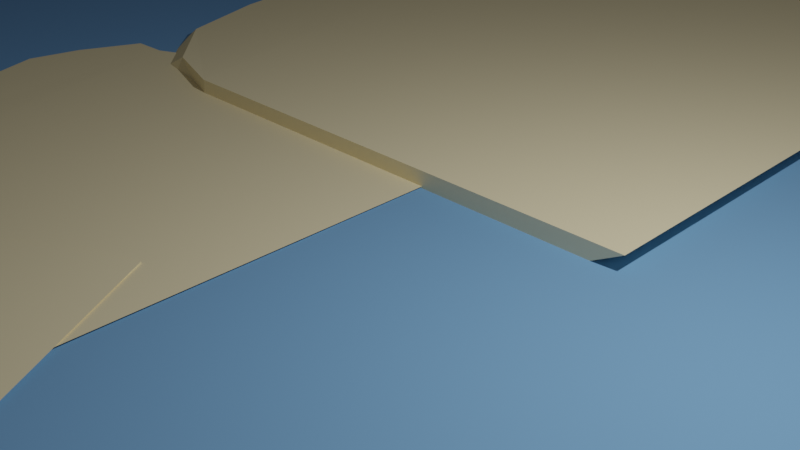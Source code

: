 # Source: sea_and_sand.blend  (saved by Blender 2.92.15; exported with 4.5.12 LTS)
import bpy
from mathutils import Matrix  # noqa: F401  (used for matrix-valued properties, if any)

bpy.ops.wm.read_factory_settings(use_empty=True)
scene = bpy.context.scene
scene.name = 'Scene'

# ---- collections
col_collection = bpy.data.collections.new('Collection'); scene.collection.children.link(col_collection)

# ---- images (referenced by path relative to the original .blend; pixels are not part of the script)
import os
ASSET_DIR = os.environ.get("B2B_ASSET_DIR", "")  # directory of the original .blend (textures are referenced by path, not embedded)
HERE = os.path.dirname(os.path.abspath(__file__))  # packed textures are extracted next to this script under _unpacked/

def load_image(name, relpath, width, height, colorspace="sRGB"):
    """Load a texture the original file referenced (path relative to the .blend, or extracted next to this script)."""
    p = next((c for c in (os.path.join(HERE, relpath), os.path.join(ASSET_DIR, relpath)) if relpath and os.path.exists(c)), "")
    if p:
        img = bpy.data.images.load(p, check_existing=True)
        img.name = name
    else:  # same state as the original file: an image datablock whose file is absent (Cycles renders it pink)
        img = bpy.data.images.new(name, width, height)
        img.source = "FILE"
        img.filepath = "//" + (relpath or name)
    img.colorspace_settings.name = colorspace
    return img
img_ground_dirt_l_bump_jpg = load_image('ground_dirt-l-bump.jpg', 'ground_dirt-l-bump.jpg', 1024, 1024, 'sRGB')

# ---- materials (node trees are filled in below, after node groups)
mat_material_003 = bpy.data.materials.new('Material.003')
mat_material_003.use_transparent_shadow = False
mat_material_003.diffuse_color = (1.0, 0.8794, 0.5705, 1.0)
mat_material_001 = bpy.data.materials.new('Material.001')
mat_material_001.use_transparent_shadow = False
mat_material_001.diffuse_color = (0.2245, 0.4609, 0.8, 1.0)

# ---- material node trees

# ---- world
world_world = bpy.data.worlds.new('World'); scene.world = world_world
world_world.use_nodes = True; world_world.node_tree.nodes.clear()
_N = world_world.node_tree.nodes; _L = world_world.node_tree.links
n0 = _N.new('ShaderNodeOutputWorld'); n0.name = 'World Output'; n0.location = (300, 300)
n1 = _N.new('ShaderNodeBackground'); n1.name = 'Background'; n1.location = (10, 300)
n1.inputs[0].default_value = (0.05088, 0.05088, 0.05088, 1.0)
_L.new(n1.outputs[0], n0.inputs[0])
n0.is_active_output = True
world_world.color = (0.05088, 0.05088, 0.05088)
world_world.use_sun_shadow = False
world_world.sun_shadow_jitter_overblur = 0.0

# ---- cameras
cam_camera = bpy.data.cameras.new('Camera')
cam_camera.clip_end = 100.0
cam_camera.ortho_scale = 7.314

# ---- lights
light_light = bpy.data.lights.new('Light', 'POINT')
light_light.transmission_factor = 0.0
light_light.energy = 1000.0
light_light.shadow_soft_size = 0.1
light_light.shadow_maximum_resolution = 0.006
light_light.use_absolute_resolution = True

# ---- meshes
me_plane_007 = bpy.data.meshes.new('Plane.007')
me_plane_007.from_pydata([(1.0, -1.0, 0.0), (1.0, 1.0, 0.0), (1.164, -1.0, -0.004065), (1.0, 1.0, -0.003821), (-0.2758, -1.0, -0.0002442), (-1.036, -0.4405, 1.863e-09), (-0.6544, -0.9574, 0.0), (-0.836, -0.8361, 9.313e-10), (-0.8426, -0.6546, 9.313e-10), (-1.552, 0.4396, 1.151e-11), (-0.4343, 0.9992, 0.0), (-1.509, 0.6537, 0.0), (-1.386, 0.7799, 0.0), (-1.203, 0.7834, 0.0), (-0.4348, 0.9992, -0.003821), (-1.552, 0.4397, -0.003798), (-1.203, 0.7835, -0.00382), (-1.387, 0.78, -0.003815), (-1.509, 0.5985, -0.003807), (-0.9216, -0.4407, -0.003763), (-0.276, -1.001, -0.004007), (-0.8428, -0.6548, -0.003756), (-0.7215, -0.8363, -0.003753), (-0.4902, -0.958, -0.004), (1.325, 1.31, 0.000423), (5.033, 1.522, 0.000423), (1.347, 1.224, -0.003643), (5.033, 1.522, -0.003398), (1.153, 1.975, 0.0001788), (2.089, 2.43, 0.000423), (1.182, 2.176, 0.000423), (1.382, 2.284, 0.000423), (1.718, 2.307, 0.000423), (3.651, 2.792, 0.000423), (4.838, 2.269, 0.000423), (4.053, 2.792, 0.000423), (4.304, 2.742, 0.000423), (4.335, 2.646, 0.000423), (4.838, 2.269, -0.003398), (3.651, 2.792, -0.003376), (4.335, 2.647, -0.003397), (4.304, 2.742, -0.003392), (3.951, 2.786, -0.003384), (2.104, 2.37, -0.00334), (1.153, 1.975, -0.003584), (1.718, 2.307, -0.003333), (1.398, 2.224, -0.00333), (1.203, 2.091, -0.003577), (-0.4094, 0.3116, 0.0), (3.104, 1.505, 0.0), (-0.2941, 0.2357, -0.004065), (3.104, 1.505, -0.003821), (-1.311, 0.8984, -0.0002442), (-0.8645, 1.582, 1.863e-09), (-1.503, 1.098, 0.0), (-1.418, 1.254, 9.313e-10), (-1.104, 1.366, 9.313e-10), (0.3172, 2.345, 1.151e-11), (2.089, 2.164, 0.0), (0.7236, 2.452, 0.0), (1.032, 2.471, 0.0), (1.168, 2.389, 0.0), (2.089, 2.164, -0.003821), (0.317, 2.345, -0.003798), (1.167, 2.389, -0.00382), (1.032, 2.472, -0.003815), (0.6263, 2.42, -0.003807), (-0.7839, 1.53, -0.003763), (-1.311, 0.8984, -0.004007), (-1.104, 1.366, -0.003756), (-1.337, 1.201, -0.003753), (-1.388, 1.022, -0.004), (0.7939, -0.2011, 0.0), (0.7939, 1.799, 0.0), (0.9583, -0.2015, -0.004065), (0.7939, 1.799, -0.003821), (-0.4818, -0.2015, -0.0002442), (-1.242, 0.3584, 1.863e-09), (-0.8604, -0.1585, 0.0), (-1.042, -0.0372, 9.313e-10), (-1.049, 0.1443, 9.313e-10), (-1.758, 1.239, 1.151e-11), (-0.6403, 1.798, 0.0), (-1.715, 1.453, 0.0), (-1.592, 1.579, 0.0), (-1.409, 1.582, 0.0), (-0.6409, 1.798, -0.003821), (-1.758, 1.239, -0.003798), (-1.409, 1.582, -0.00382), (-1.593, 1.579, -0.003815), (-1.715, 1.397, -0.003807), (-1.128, 0.3583, -0.003763), (-0.482, -0.2016, -0.004007), (-1.049, 0.1442, -0.003756), (-0.9275, -0.03733, -0.003753), (-0.6963, -0.1591, -0.004), (-21.08, 3.544, 0.005962), (-9.518, 10.47, 0.005962), (-20.69, 5.967, 0.005962), (-18.35, 8.134, 0.005962), (-14.43, 9.717, 0.005962), (11.17, 11.65, 0.005962), (25.94, 6.162, 0.005962), (16.33, 11.46, 0.005962), (20.94, 10.35, 0.005962), (24.32, 8.492, 0.005962), (25.94, 6.168, -0.003108), (11.17, 11.66, -0.003054), (24.32, 8.498, -0.003104), (20.94, 10.36, -0.003092), (16.33, 11.47, -0.003075), (-9.522, 10.48, -0.002969), (-21.08, 3.546, -0.002969), (-14.43, 9.72, -0.002953), (-18.36, 8.136, -0.002947), (-20.69, 5.969, -0.002953), (-0.02413, -11.39, 0.005962), (-19.03, -4.394, 0.005962), (-2.999, -11.43, 0.005962), (-5.946, -11.24, 0.005962), (-8.775, -10.8, 0.005962), (-11.4, -10.15, 0.005962), (-13.74, -9.284, 0.005962), (-15.73, -8.244, 0.005962), (-17.3, -7.058, 0.005962), (-18.42, -5.761, 0.005962), (27.98, -1.711, 0.005962), (13.09, -10.64, 0.005962), (28.08, -3.108, 0.005962), (27.66, -4.492, 0.005962), (26.74, -5.821, 0.005962), (25.34, -7.054, 0.005962), (23.5, -8.154, 0.005962), (21.29, -9.088, 0.005962), (18.76, -9.828, 0.005962), (16.0, -10.35, 0.005962), (-19.03, -4.394, -0.003039), (-0.02413, -11.39, -0.003108), (-18.42, -5.761, -0.003051), (-17.31, -7.058, -0.003062), (-15.73, -8.244, -0.003073), (-13.74, -9.284, -0.003083), (-11.4, -10.15, -0.003092), (-8.775, -10.8, -0.003099), (-5.946, -11.24, -0.003104), (-2.999, -11.43, -0.003107), (13.09, -10.64, -0.003108), (27.98, -1.711, -0.003108), (16.0, -10.35, -0.003108), (18.76, -9.828, -0.003108), (21.29, -9.088, -0.003108), (23.5, -8.154, -0.003108), (25.34, -7.054, -0.003108), (26.74, -5.821, -0.003108), (27.66, -4.492, -0.003108), (28.08, -3.108, -0.003108), (4.498, 1.111, 0.000423), (10.87, 1.475, 0.000423), (4.535, 0.9636, -0.006566), (10.87, 1.475, -0.006146), (4.202, 2.254, 3.121e-06), (5.811, 3.036, 0.000423), (4.252, 2.6, 0.000423), (4.596, 2.785, 0.000423), (5.173, 2.824, 0.000423), (8.496, 3.658, 0.000423), (10.54, 2.759, 0.000423), (9.188, 3.659, 0.000423), (9.619, 3.572, 0.000423), (9.672, 3.408, 0.000423), (10.54, 2.76, -0.006146), (8.496, 3.659, -0.006107), (9.672, 3.409, -0.006143), (9.619, 3.572, -0.006135), (9.012, 3.649, -0.006122), (5.837, 2.934, -0.006046), (4.202, 2.254, -0.006465), (5.173, 2.824, -0.006034), (4.622, 2.683, -0.006029), (4.288, 2.453, -0.006453), (7.881, 2.418, 0.000423), (13.41, 0.8814, 0.000423), (7.72, 2.29, -0.006566), (13.41, 0.8814, -0.006146), (9.125, 3.409, 3.121e-06), (11.41, 3.569, 0.000423), (9.613, 3.67, 0.000423), (10.13, 3.718, 0.000423), (10.63, 3.584, 0.000423), (14.35, 3.294, 0.000423), (14.81, 1.996, 0.000423), (14.9, 3.096, 0.000423), (15.13, 2.904, 0.000423), (14.96, 2.759, 0.000423), (14.81, 1.997, -0.006146), (14.35, 3.294, -0.006107), (14.96, 2.759, -0.006143), (15.13, 2.904, -0.006135), (14.75, 3.139, -0.006122), (11.3, 3.481, -0.006046), (9.125, 3.409, -0.006465), (10.63, 3.584, -0.006034), (10.01, 3.629, -0.006029), (9.451, 3.543, -0.006453), (13.31, 1.161, 0.000423), (13.6, -1.856, 0.000423), (13.0, 1.155, -0.006566), (13.6, -1.856, -0.006146), (15.76, 1.213, 3.121e-06), (17.3, 0.3989, 0.000423), (16.49, 1.163, 0.000423), (16.86, 0.9877, 0.000423), (16.89, 0.7141, 0.000423), (18.41, -0.908, 0.000423), (16.35, -1.797, 0.000423), (18.36, -1.233, 0.000423), (18.14, -1.428, 0.000423), (17.79, -1.441, 0.000423), (16.35, -1.797, -0.006146), (18.41, -0.9081, -0.006107), (17.79, -1.441, -0.006143), (18.14, -1.428, -0.006135), (18.35, -1.149, -0.006122), (17.08, 0.3945, -0.006046), (15.76, 1.213, -0.006465), (16.89, 0.7143, -0.006034), (16.64, 0.9832, -0.006029), (16.18, 1.158, -0.006453), (13.84, -0.8902, 0.000423), (14.13, -3.907, 0.000423), (13.53, -0.8962, -0.006566), (14.13, -3.907, -0.006146), (16.29, -0.8381, 3.121e-06), (17.82, -1.652, 0.000423), (17.02, -0.8878, 0.000423), (17.38, -1.063, 0.000423), (17.42, -1.337, 0.000423), (18.94, -2.959, 0.000423), (16.88, -3.848, 0.000423), (18.89, -3.284, 0.000423), (18.67, -3.479, 0.000423), (18.32, -3.492, 0.000423), (16.88, -3.848, -0.006146), (18.94, -2.959, -0.006107), (18.32, -3.492, -0.006143), (18.67, -3.479, -0.006135), (18.88, -3.2, -0.006122), (17.6, -1.657, -0.006046), (16.29, -0.8379, -0.006465), (17.42, -1.337, -0.006034), (17.16, -1.068, -0.006029), (16.7, -0.8935, -0.006453), (12.89, 2.816, 0.000423), (13.17, -0.2007, 0.000423), (12.57, 2.81, -0.006566), (13.17, -0.2007, -0.006146), (15.33, 2.868, 3.121e-06), (16.87, 2.054, 0.000423), (16.06, 2.819, 0.000423), (16.43, 2.643, 0.000423), (16.47, 2.37, 0.000423), (17.98, 0.7475, 0.000423), (15.92, -0.1416, 0.000423), (17.93, 0.4229, 0.000423), (17.71, 0.2275, 0.000423), (17.36, 0.2148, 0.000423), (15.92, -0.1417, -0.006146), (17.98, 0.7474, -0.006107), (17.36, 0.2147, -0.006143), (17.71, 0.2274, -0.006135), (17.92, 0.5061, -0.006122), (16.65, 2.05, -0.006046), (15.33, 2.869, -0.006465), (16.47, 2.37, -0.006034), (16.21, 2.639, -0.006029), (15.75, 2.813, -0.006453), (14.28, -2.579, 0.000423), (14.56, -5.596, 0.000423), (13.96, -2.585, -0.006566), (14.56, -5.596, -0.006146), (16.72, -2.527, 3.121e-06), (18.26, -3.341, 0.000423), (17.45, -2.577, 0.000423), (17.82, -2.752, 0.000423), (17.86, -3.026, 0.000423), (19.37, -4.648, 0.000423), (17.31, -5.537, 0.000423), (19.32, -4.972, 0.000423), (19.11, -5.168, 0.000423), (18.75, -5.181, 0.000423), (17.31, -5.537, -0.006146), (19.37, -4.648, -0.006107), (18.76, -5.181, -0.006143), (19.11, -5.168, -0.006135), (19.32, -4.889, -0.006122), (18.04, -3.345, -0.006046), (16.72, -2.527, -0.006465), (17.86, -3.026, -0.006034), (17.6, -2.757, -0.006029), (17.14, -2.582, -0.006453), (16.17, -5.205, 0.000423), (9.814, -4.797, 0.000423), (16.22, -5.058, -0.006566), (9.814, -4.797, -0.006146), (15.85, -6.346, 3.121e-06), (13.87, -6.911, 0.000423), (15.61, -6.676, 0.000423), (15.18, -6.813, 0.000423), (14.6, -6.782, 0.000423), (10.93, -7.193, 0.000423), (9.445, -6.08, 0.000423), (10.26, -7.111, 0.000423), (9.895, -6.975, 0.000423), (9.931, -6.811, 0.000423), (9.444, -6.08, -0.006146), (10.93, -7.193, -0.006107), (9.931, -6.811, -0.006143), (9.895, -6.976, -0.006135), (10.44, -7.122, -0.006122), (13.9, -6.809, -0.006046), (15.85, -6.346, -0.006465), (14.6, -6.782, -0.006034), (15.21, -6.711, -0.006029), (15.65, -6.529, -0.006453), (14.55, -3.632, 0.000423), (14.84, -6.649, 0.000423), (14.23, -3.638, -0.006566), (14.84, -6.649, -0.006146), (16.99, -3.58, 3.121e-06), (18.53, -4.394, 0.000423), (17.73, -3.63, 0.000423), (18.09, -3.805, 0.000423), (18.13, -4.079, 0.000423), (19.65, -5.701, 0.000423), (17.58, -6.59, 0.000423), (19.59, -6.026, 0.000423), (19.38, -6.221, 0.000423), (19.03, -6.234, 0.000423), (17.59, -6.59, -0.006146), (19.65, -5.701, -0.006107), (19.03, -6.234, -0.006143), (19.38, -6.221, -0.006135), (19.59, -5.942, -0.006122), (18.31, -4.399, -0.006046), (16.99, -3.58, -0.006465), (18.13, -4.079, -0.006034), (17.87, -3.81, -0.006029), (17.41, -3.636, -0.006453), (11.3, -5.483, 0.000423), (4.938, -5.075, 0.000423), (11.34, -5.337, -0.006566), (4.938, -5.075, -0.006146), (10.97, -6.624, 3.121e-06), (8.992, -7.19, 0.000423), (10.73, -6.954, 0.000423), (10.3, -7.091, 0.000423), (9.723, -7.06, 0.000423), (6.059, -7.471, 0.000423), (4.569, -6.358, 0.000423), (5.389, -7.389, 0.000423), (5.019, -7.254, 0.000423), (5.056, -7.089, 0.000423), (4.569, -6.358, -0.006146), (6.058, -7.471, -0.006107), (5.055, -7.089, -0.006143), (5.019, -7.254, -0.006135), (5.565, -7.401, -0.006122), (9.022, -7.087, -0.006046), (10.97, -6.624, -0.006465), (9.723, -7.061, -0.006034), (10.33, -6.989, -0.006029), (10.78, -6.807, -0.006453), (6.506, -5.757, 0.000423), (0.1452, -5.349, 0.000423), (6.55, -5.61, -0.006566), (0.1452, -5.349, -0.006146), (6.177, -6.898, 3.121e-06), (4.199, -7.463, 0.000423), (5.942, -7.227, 0.000423), (5.509, -7.365, 0.000423), (4.93, -7.334, 0.000423), (1.266, -7.745, 0.000423), (-0.2239, -6.631, 0.000423), (0.5966, -7.662, 0.000423), (0.2268, -7.527, 0.000423), (0.2631, -7.362, 0.000423), (-0.2242, -6.632, -0.006146), (1.266, -7.745, -0.006107), (0.2628, -7.363, -0.006143), (0.2264, -7.528, -0.006135), (0.7719, -7.674, -0.006122), (4.229, -7.361, -0.006046), (6.177, -6.898, -0.006465), (4.931, -7.334, -0.006034), (5.539, -7.263, -0.006029), (5.986, -7.081, -0.006453), (3.484, -3.004, -0.002921), (2.873, 0.002779, -0.002921), (3.798, -2.99, -0.00991), (2.873, 0.002779, -0.00949), (1.048, -3.114, -0.003341), (-0.5743, -2.337, -0.002921), (0.3123, -3.082, -0.002921), (-0.0715, -2.915, -0.002921), (-0.1396, -2.643, -0.002921), (-1.828, -1.059, -0.002921), (0.1347, -0.1217, -0.002921), (-1.811, -0.7333, -0.002921), (-1.616, -0.533, -0.002921), (-1.267, -0.5119, -0.002921), (0.1336, -0.1216, -0.00949), (-1.829, -1.059, -0.009451), (-1.268, -0.5119, -0.009487), (-1.617, -0.5329, -0.009479), (-1.795, -0.8163, -0.009466), (-0.3558, -2.328, -0.00939), (1.048, -3.114, -0.009809), (-0.14, -2.643, -0.009378), (0.1471, -2.905, -0.009373), (0.6258, -3.068, -0.009797), (3.788, -4.181, -0.002921), (3.177, -1.174, -0.002921), (4.102, -4.167, -0.00991), (3.177, -1.174, -0.00949), (1.352, -4.291, -0.003341), (-0.2707, -3.515, -0.002921), (0.6159, -4.259, -0.002921), (0.2321, -4.092, -0.002921), (0.1641, -3.82, -0.002921), (-1.524, -2.236, -0.002921), (0.4383, -1.299, -0.002921), (-1.508, -1.91, -0.002921), (-1.312, -1.71, -0.002921), (-0.963, -1.689, -0.002921), (0.4372, -1.299, -0.00949), (-1.525, -2.236, -0.009451), (-0.9641, -1.689, -0.009487), (-1.313, -1.71, -0.009479), (-1.492, -1.993, -0.009466), (-0.05219, -3.505, -0.00939), (1.352, -4.291, -0.009809), (0.1636, -3.82, -0.009378), (0.4507, -4.082, -0.009373), (0.9295, -4.246, -0.009797), (2.475, -5.039, -0.002921), (1.864, -2.032, -0.002921), (2.789, -5.025, -0.00991), (1.864, -2.032, -0.00949), (0.03945, -5.149, -0.003341), (-1.583, -4.372, -0.002921), (-0.6965, -5.117, -0.002921), (-1.08, -4.95, -0.002921), (-1.148, -4.678, -0.002921), (-2.837, -3.094, -0.002921), (-0.8741, -2.157, -0.002921), (-2.82, -2.768, -0.002921), (-2.625, -2.568, -0.002921), (-2.275, -2.547, -0.002921), (-0.8752, -2.157, -0.00949), (-2.838, -3.094, -0.009451), (-2.277, -2.547, -0.009487), (-2.626, -2.568, -0.009479), (-2.804, -2.851, -0.009466), (-1.365, -4.363, -0.00939), (0.0391, -5.149, -0.009809), (-1.149, -4.678, -0.009378), (-0.8617, -4.94, -0.009373), (-0.383, -5.103, -0.009797), (0.9082, -2.215, 0.0), (0.9082, -0.2155, 0.0), (1.073, -2.216, -0.004065), (0.9082, -0.2155, -0.003821), (-0.3676, -2.216, -0.0002442), (-1.128, -1.656, 1.863e-09), (-0.7462, -2.173, 0.0), (-0.9278, -2.052, 9.313e-10), (-0.9344, -1.87, 9.313e-10), (-1.644, -0.7758, 1.151e-11), (-0.5261, -0.2163, 0.0), (-1.6, -0.5618, 0.0), (-1.478, -0.4356, 0.0), (-1.295, -0.432, 0.0), (-0.5266, -0.2163, -0.003821), (-1.644, -0.7758, -0.003798), (-1.295, -0.432, -0.00382), (-1.478, -0.4355, -0.003815), (-1.601, -0.617, -0.003807), (-1.013, -1.656, -0.003763), (-0.3678, -2.216, -0.004007), (-0.9346, -1.87, -0.003756), (-0.8133, -2.052, -0.003753), (-0.582, -2.173, -0.004), (15.76, -3.587, 0.000423), (9.396, -3.179, 0.000423), (15.8, -3.44, -0.006566), (9.396, -3.179, -0.006146), (15.43, -4.727, 3.121e-06), (13.45, -5.293, 0.000423), (15.19, -5.057, 0.000423), (14.76, -5.195, 0.000423), (14.18, -5.163, 0.000423), (10.52, -5.574, 0.000423), (9.027, -4.461, 0.000423), (9.847, -5.492, 0.000423), (9.478, -5.357, 0.000423), (9.514, -5.192, 0.000423), (9.027, -4.462, -0.006146), (10.52, -5.575, -0.006107), (9.514, -5.193, -0.006143), (9.477, -5.357, -0.006135), (10.02, -5.504, -0.006122), (13.48, -5.19, -0.006046), (15.43, -4.728, -0.006465), (14.18, -5.164, -0.006034), (14.79, -5.092, -0.006029), (15.24, -4.91, -0.006453)], [], [(4, 0, 2, 20), (0, 1, 3, 2), (4, 6, 7, 8, 5, 9, 11, 12, 13, 10, 1, 0), (19, 21, 22, 23, 20, 2, 3, 14, 16, 17, 18, 15), (1, 10, 14, 3), (4, 20, 23, 6), (6, 23, 22, 7), (7, 22, 21, 8), (8, 21, 19, 5), (14, 10, 13, 16), (16, 13, 12, 17), (17, 12, 11, 18), (18, 11, 9, 15), (9, 5, 19, 15), (28, 24, 26, 44), (24, 25, 27, 26), (28, 30, 31, 32, 29, 33, 35, 36, 37, 34, 25, 24), (43, 45, 46, 47, 44, 26, 27, 38, 40, 41, 42, 39), (25, 34, 38, 27), (28, 44, 47, 30), (30, 47, 46, 31), (31, 46, 45, 32), (32, 45, 43, 29), (38, 34, 37, 40), (40, 37, 36, 41), (41, 36, 35, 42), (42, 35, 33, 39), (33, 29, 43, 39), (52, 48, 50, 68), (48, 49, 51, 50), (52, 54, 55, 56, 53, 57, 59, 60, 61, 58, 49, 48), (67, 69, 70, 71, 68, 50, 51, 62, 64, 65, 66, 63), (49, 58, 62, 51), (52, 68, 71, 54), (54, 71, 70, 55), (55, 70, 69, 56), (56, 69, 67, 53), (62, 58, 61, 64), (64, 61, 60, 65), (65, 60, 59, 66), (66, 59, 57, 63), (57, 53, 67, 63), (76, 72, 74, 92), (72, 73, 75, 74), (76, 78, 79, 80, 77, 81, 83, 84, 85, 82, 73, 72), (91, 93, 94, 95, 92, 74, 75, 86, 88, 89, 90, 87), (73, 82, 86, 75), (76, 92, 95, 78), (78, 95, 94, 79), (79, 94, 93, 80), (80, 93, 91, 77), (86, 82, 85, 88), (88, 85, 84, 89), (89, 84, 83, 90), (90, 83, 81, 87), (81, 77, 91, 87), (126, 102, 106, 147), (96, 117, 136, 112), (116, 127, 146, 137), (111, 113, 114, 115, 112, 136, 138, 139, 140, 141, 142, 143, 144, 145, 137, 146, 148, 149, 150, 151, 152, 153, 154, 155, 147, 106, 108, 109, 110, 107), (96, 112, 115, 98), (98, 115, 114, 99), (99, 114, 113, 100), (100, 113, 111, 97), (106, 102, 105, 108), (108, 105, 104, 109), (109, 104, 103, 110), (110, 103, 101, 107), (101, 97, 111, 107), (126, 147, 155, 128), (128, 155, 154, 129), (129, 154, 153, 130), (130, 153, 152, 131), (131, 152, 151, 132), (132, 151, 150, 133), (133, 150, 149, 134), (134, 149, 148, 135), (135, 148, 146, 127), (136, 117, 125, 138), (138, 125, 124, 139), (139, 124, 123, 140), (140, 123, 122, 141), (141, 122, 121, 142), (142, 121, 120, 143), (143, 120, 119, 144), (144, 119, 118, 145), (145, 118, 116, 137), (96, 98, 99, 100, 97, 101, 103, 104, 105, 102, 126, 128, 129, 130, 131, 132, 133, 134, 135, 127, 116, 118, 119, 120, 121, 122, 123, 124, 125, 117), (160, 156, 158, 176), (156, 157, 159, 158), (160, 162, 163, 164, 161, 165, 167, 168, 169, 166, 157, 156), (175, 177, 178, 179, 176, 158, 159, 170, 172, 173, 174, 171), (157, 166, 170, 159), (160, 176, 179, 162), (162, 179, 178, 163), (163, 178, 177, 164), (164, 177, 175, 161), (170, 166, 169, 172), (172, 169, 168, 173), (173, 168, 167, 174), (174, 167, 165, 171), (165, 161, 175, 171), (184, 180, 182, 200), (180, 181, 183, 182), (184, 186, 187, 188, 185, 189, 191, 192, 193, 190, 181, 180), (199, 201, 202, 203, 200, 182, 183, 194, 196, 197, 198, 195), (181, 190, 194, 183), (184, 200, 203, 186), (186, 203, 202, 187), (187, 202, 201, 188), (188, 201, 199, 185), (194, 190, 193, 196), (196, 193, 192, 197), (197, 192, 191, 198), (198, 191, 189, 195), (189, 185, 199, 195), (208, 204, 206, 224), (204, 205, 207, 206), (208, 210, 211, 212, 209, 213, 215, 216, 217, 214, 205, 204), (223, 225, 226, 227, 224, 206, 207, 218, 220, 221, 222, 219), (205, 214, 218, 207), (208, 224, 227, 210), (210, 227, 226, 211), (211, 226, 225, 212), (212, 225, 223, 209), (218, 214, 217, 220), (220, 217, 216, 221), (221, 216, 215, 222), (222, 215, 213, 219), (213, 209, 223, 219), (232, 228, 230, 248), (228, 229, 231, 230), (232, 234, 235, 236, 233, 237, 239, 240, 241, 238, 229, 228), (247, 249, 250, 251, 248, 230, 231, 242, 244, 245, 246, 243), (229, 238, 242, 231), (232, 248, 251, 234), (234, 251, 250, 235), (235, 250, 249, 236), (236, 249, 247, 233), (242, 238, 241, 244), (244, 241, 240, 245), (245, 240, 239, 246), (246, 239, 237, 243), (237, 233, 247, 243), (256, 252, 254, 272), (252, 253, 255, 254), (256, 258, 259, 260, 257, 261, 263, 264, 265, 262, 253, 252), (271, 273, 274, 275, 272, 254, 255, 266, 268, 269, 270, 267), (253, 262, 266, 255), (256, 272, 275, 258), (258, 275, 274, 259), (259, 274, 273, 260), (260, 273, 271, 257), (266, 262, 265, 268), (268, 265, 264, 269), (269, 264, 263, 270), (270, 263, 261, 267), (261, 257, 271, 267), (280, 276, 278, 296), (276, 277, 279, 278), (280, 282, 283, 284, 281, 285, 287, 288, 289, 286, 277, 276), (295, 297, 298, 299, 296, 278, 279, 290, 292, 293, 294, 291), (277, 286, 290, 279), (280, 296, 299, 282), (282, 299, 298, 283), (283, 298, 297, 284), (284, 297, 295, 281), (290, 286, 289, 292), (292, 289, 288, 293), (293, 288, 287, 294), (294, 287, 285, 291), (285, 281, 295, 291), (304, 300, 302, 320), (300, 301, 303, 302), (304, 306, 307, 308, 305, 309, 311, 312, 313, 310, 301, 300), (319, 321, 322, 323, 320, 302, 303, 314, 316, 317, 318, 315), (301, 310, 314, 303), (304, 320, 323, 306), (306, 323, 322, 307), (307, 322, 321, 308), (308, 321, 319, 305), (314, 310, 313, 316), (316, 313, 312, 317), (317, 312, 311, 318), (318, 311, 309, 315), (309, 305, 319, 315), (328, 324, 326, 344), (324, 325, 327, 326), (328, 330, 331, 332, 329, 333, 335, 336, 337, 334, 325, 324), (343, 345, 346, 347, 344, 326, 327, 338, 340, 341, 342, 339), (325, 334, 338, 327), (328, 344, 347, 330), (330, 347, 346, 331), (331, 346, 345, 332), (332, 345, 343, 329), (338, 334, 337, 340), (340, 337, 336, 341), (341, 336, 335, 342), (342, 335, 333, 339), (333, 329, 343, 339), (352, 348, 350, 368), (348, 349, 351, 350), (352, 354, 355, 356, 353, 357, 359, 360, 361, 358, 349, 348), (367, 369, 370, 371, 368, 350, 351, 362, 364, 365, 366, 363), (349, 358, 362, 351), (352, 368, 371, 354), (354, 371, 370, 355), (355, 370, 369, 356), (356, 369, 367, 353), (362, 358, 361, 364), (364, 361, 360, 365), (365, 360, 359, 366), (366, 359, 357, 363), (357, 353, 367, 363), (376, 372, 374, 392), (372, 373, 375, 374), (376, 378, 379, 380, 377, 381, 383, 384, 385, 382, 373, 372), (391, 393, 394, 395, 392, 374, 375, 386, 388, 389, 390, 387), (373, 382, 386, 375), (376, 392, 395, 378), (378, 395, 394, 379), (379, 394, 393, 380), (380, 393, 391, 377), (386, 382, 385, 388), (388, 385, 384, 389), (389, 384, 383, 390), (390, 383, 381, 387), (381, 377, 391, 387), (400, 396, 398, 416), (396, 397, 399, 398), (400, 402, 403, 404, 401, 405, 407, 408, 409, 406, 397, 396), (415, 417, 418, 419, 416, 398, 399, 410, 412, 413, 414, 411), (397, 406, 410, 399), (400, 416, 419, 402), (402, 419, 418, 403), (403, 418, 417, 404), (404, 417, 415, 401), (410, 406, 409, 412), (412, 409, 408, 413), (413, 408, 407, 414), (414, 407, 405, 411), (405, 401, 415, 411), (424, 420, 422, 440), (420, 421, 423, 422), (424, 426, 427, 428, 425, 429, 431, 432, 433, 430, 421, 420), (439, 441, 442, 443, 440, 422, 423, 434, 436, 437, 438, 435), (421, 430, 434, 423), (424, 440, 443, 426), (426, 443, 442, 427), (427, 442, 441, 428), (428, 441, 439, 425), (434, 430, 433, 436), (436, 433, 432, 437), (437, 432, 431, 438), (438, 431, 429, 435), (429, 425, 439, 435), (448, 444, 446, 464), (444, 445, 447, 446), (448, 450, 451, 452, 449, 453, 455, 456, 457, 454, 445, 444), (463, 465, 466, 467, 464, 446, 447, 458, 460, 461, 462, 459), (445, 454, 458, 447), (448, 464, 467, 450), (450, 467, 466, 451), (451, 466, 465, 452), (452, 465, 463, 449), (458, 454, 457, 460), (460, 457, 456, 461), (461, 456, 455, 462), (462, 455, 453, 459), (453, 449, 463, 459), (472, 468, 470, 488), (468, 469, 471, 470), (472, 474, 475, 476, 473, 477, 479, 480, 481, 478, 469, 468), (487, 489, 490, 491, 488, 470, 471, 482, 484, 485, 486, 483), (469, 478, 482, 471), (472, 488, 491, 474), (474, 491, 490, 475), (475, 490, 489, 476), (476, 489, 487, 473), (482, 478, 481, 484), (484, 481, 480, 485), (485, 480, 479, 486), (486, 479, 477, 483), (477, 473, 487, 483), (496, 492, 494, 512), (492, 493, 495, 494), (496, 498, 499, 500, 497, 501, 503, 504, 505, 502, 493, 492), (511, 513, 514, 515, 512, 494, 495, 506, 508, 509, 510, 507), (493, 502, 506, 495), (496, 512, 515, 498), (498, 515, 514, 499), (499, 514, 513, 500), (500, 513, 511, 497), (506, 502, 505, 508), (508, 505, 504, 509), (509, 504, 503, 510), (510, 503, 501, 507), (501, 497, 511, 507)])
me_plane_007.polygons.foreach_set('material_index', [0, 0, 0, 0, 0, 0, 0, 0, 0, 0, 0, 0, 0, 0, 0, 0, 0, 0, 0, 0, 0, 0, 0, 0, 0, 0, 0, 0, 0, 0, 0, 0, 0, 0, 0, 0, 0, 0, 0, 0, 0, 0, 0, 0, 0, 0, 0, 0, 0, 0, 0, 0, 0, 0, 0, 0, 1, 1, 1, 1, 1, 1, 1, 1, 1, 1, 1, 1, 1, 1, 1, 1, 1, 1, 1, 1, 1, 1, 1, 1, 1, 1, 1, 1, 1, 1, 1, 1, 0, 0, 0, 0, 0, 0, 0, 0, 0, 0, 0, 0, 0, 0, 0, 0, 0, 0, 0, 0, 0, 0, 0, 0, 0, 0, 0, 0, 0, 0, 0, 0, 0, 0, 0, 0, 0, 0, 0, 0, 0, 0, 0, 0, 0, 0, 0, 0, 0, 0, 0, 0, 0, 0, 0, 0, 0, 0, 0, 0, 0, 0, 0, 0, 0, 0, 0, 0, 0, 0, 0, 0, 0, 0, 0, 0, 0, 0, 0, 0, 0, 0, 0, 0, 0, 0, 0, 0, 0, 0, 0, 0, 0, 0, 0, 0, 0, 0, 0, 0, 0, 0, 0, 0, 0, 0, 0, 0, 0, 0, 0, 0, 0, 0, 0, 0, 0, 0, 0, 0, 0, 0, 0, 0, 0, 0, 0, 0, 0, 0, 0, 0, 0, 0, 0, 0, 0, 0, 0, 0, 0, 0, 0, 0, 0, 0, 0, 0, 0, 0, 0, 0, 0, 0, 0, 0, 0, 0, 0, 0, 0, 0, 0, 0, 0, 0, 0, 0, 0, 0, 0, 0, 0, 0, 0, 0, 0, 0, 0, 0, 0, 0, 0, 0, 0, 0, 0, 0, 0, 0, 0, 0, 0, 0, 0, 0, 0, 0, 0, 0, 0, 0, 0, 0, 0, 0, 0, 0, 0, 0])
_uv = me_plane_007.uv_layers.new(name='UVMap')
_uv.uv.foreach_set('vector', [0.7024, 0.9576, 0.7024, 0.9376, 0.7025, 0.935, 0.7025, 0.9576, 0.1277, 0.9734, 0.1595, 0.9734, 0.1595, 0.9734, 0.1276, 0.976, 0.1277, 0.9531, 0.1283, 0.947, 0.1303, 0.9441, 0.1332, 0.944, 0.1366, 0.941, 0.1506, 0.9328, 0.154, 0.9335, 0.156, 0.9354, 0.1561, 0.9383, 0.1595, 0.9506, 0.1595, 0.9734, 0.1277, 0.9734, 0.2482, 0.9466, 0.2448, 0.9453, 0.2419, 0.9434, 0.2399, 0.9397, 0.2393, 0.9363, 0.2392, 0.9134, 0.2711, 0.916, 0.2711, 0.9388, 0.2677, 0.951, 0.2676, 0.954, 0.2647, 0.9559, 0.2622, 0.9566, 0.4997, 0.935, 0.4995, 0.9577, 0.4994, 0.9577, 0.4996, 0.935, 0.2393, 0.9363, 0.2393, 0.9363, 0.2399, 0.9397, 0.2399, 0.9423, 0.2399, 0.9423, 0.2399, 0.9397, 0.2419, 0.9434, 0.2419, 0.9452, 0.2419, 0.9452, 0.2419, 0.9434, 0.2448, 0.9453, 0.2448, 0.9453, 0.2448, 0.9453, 0.2448, 0.9453, 0.2482, 0.9466, 0.2482, 0.9484, 0.4994, 0.9577, 0.4995, 0.9577, 0.4997, 0.9702, 0.4996, 0.9702, 0.4996, 0.9702, 0.4997, 0.9702, 0.4996, 0.9731, 0.4996, 0.9731, 0.2676, 0.954, 0.2676, 0.9539, 0.2656, 0.9559, 0.2647, 0.9559, 0.2647, 0.9559, 0.2656, 0.9559, 0.2622, 0.9566, 0.2622, 0.9566, 0.2622, 0.9566, 0.2482, 0.9484, 0.2482, 0.9466, 0.2622, 0.9566, 0.7235, 0.9892, 0.7235, 0.9784, 0.7235, 0.977, 0.7235, 0.9892, 0.3452, 0.958, 0.3466, 0.8989, 0.3466, 0.8989, 0.3466, 0.9578, 0.3345, 0.9599, 0.3313, 0.9592, 0.3298, 0.9558, 0.3299, 0.9505, 0.3284, 0.9444, 0.3247, 0.9192, 0.3252, 0.9128, 0.3263, 0.9089, 0.3279, 0.9085, 0.3345, 0.901, 0.3466, 0.8989, 0.3452, 0.958, 0.9397, 0.02611, 0.9402, 0.0199, 0.9411, 0.01471, 0.9429, 0.01146, 0.9447, 0.01051, 0.9569, 0.01263, 0.9569, 0.0715, 0.9448, 0.06938, 0.9381, 0.06188, 0.9366, 0.0615, 0.9354, 0.05596, 0.9349, 0.0512, 0.1864, 0.9895, 0.1864, 0.9776, 0.1864, 0.9776, 0.1865, 0.9895, 0.9447, 0.01052, 0.9447, 0.01051, 0.9429, 0.01146, 0.9416, 0.01123, 0.9416, 0.01123, 0.9429, 0.01146, 0.9411, 0.01471, 0.9401, 0.01455, 0.9401, 0.01455, 0.9411, 0.01471, 0.9402, 0.0199, 0.9402, 0.0199, 0.9402, 0.0199, 0.9402, 0.0199, 0.9397, 0.02611, 0.9387, 0.02595, 0.01051, 0.9786, 0.01057, 0.9786, 0.01057, 0.9861, 0.01051, 0.9861, 0.7706, 0.8138, 0.7706, 0.8138, 0.7706, 0.8153, 0.7706, 0.8153, 0.9366, 0.0615, 0.9366, 0.0615, 0.9355, 0.05759, 0.9354, 0.05596, 0.03161, 0.9803, 0.03166, 0.9786, 0.03166, 0.985, 0.0316, 0.985, 0.9349, 0.0512, 0.9387, 0.02595, 0.9397, 0.02611, 0.9349, 0.0512, 0.8267, 0.9579, 0.8267, 0.9454, 0.8268, 0.9438, 0.8268, 0.9579, 0.949, 0.8913, 0.9508, 0.8323, 0.9508, 0.8323, 0.9508, 0.89, 0.9353, 0.9015, 0.9312, 0.9033, 0.9294, 0.9011, 0.9295, 0.8958, 0.9276, 0.8911, 0.9228, 0.8692, 0.9234, 0.8625, 0.9249, 0.8578, 0.9268, 0.8562, 0.9353, 0.8438, 0.9508, 0.8323, 0.949, 0.8913, 0.3307, 0.82, 0.3314, 0.8143, 0.3325, 0.8099, 0.3349, 0.8082, 0.3372, 0.8086, 0.3527, 0.8201, 0.3527, 0.8779, 0.3372, 0.8664, 0.3288, 0.8539, 0.3268, 0.8523, 0.3253, 0.846, 0.3247, 0.841, 0.639, 0.935, 0.6387, 0.9502, 0.6386, 0.9502, 0.6389, 0.935, 0.3372, 0.8086, 0.3372, 0.8086, 0.3349, 0.8082, 0.3331, 0.8069, 0.3331, 0.8069, 0.3349, 0.8082, 0.3325, 0.8099, 0.3313, 0.809, 0.3313, 0.809, 0.3325, 0.8099, 0.3314, 0.8143, 0.3314, 0.8143, 0.3314, 0.8143, 0.3314, 0.8143, 0.3307, 0.82, 0.3295, 0.8191, 0.6386, 0.9502, 0.6387, 0.9502, 0.639, 0.9645, 0.6389, 0.9645, 0.6389, 0.9645, 0.639, 0.9645, 0.639, 0.9666, 0.6389, 0.9666, 0.3268, 0.8523, 0.3268, 0.8524, 0.3253, 0.8476, 0.3253, 0.846, 0.3253, 0.846, 0.3253, 0.8476, 0.3247, 0.841, 0.3247, 0.841, 0.3247, 0.841, 0.3295, 0.8191, 0.3307, 0.82, 0.3247, 0.841, 0.03161, 0.9576, 0.0316, 0.9376, 0.03167, 0.935, 0.03167, 0.9576, 0.06893, 0.9734, 0.1008, 0.9734, 0.1008, 0.9734, 0.06892, 0.976, 0.06893, 0.9531, 0.06962, 0.947, 0.07155, 0.9442, 0.07444, 0.9441, 0.07786, 0.941, 0.09187, 0.9328, 0.09528, 0.9335, 0.09729, 0.9354, 0.09734, 0.9383, 0.1008, 0.9506, 0.1008, 0.9734, 0.06893, 0.9734, 0.3966, 0.9492, 0.3932, 0.9479, 0.3903, 0.946, 0.3884, 0.9423, 0.3877, 0.9389, 0.3877, 0.916, 0.4195, 0.9186, 0.4195, 0.9414, 0.4161, 0.9536, 0.416, 0.9566, 0.4132, 0.9585, 0.4106, 0.9592, 0.5741, 0.935, 0.5739, 0.9577, 0.5738, 0.9577, 0.574, 0.935, 0.3877, 0.9389, 0.3877, 0.9389, 0.3884, 0.9423, 0.3884, 0.9449, 0.3884, 0.9449, 0.3884, 0.9423, 0.3903, 0.946, 0.3903, 0.9478, 0.3903, 0.9478, 0.3903, 0.946, 0.3932, 0.9479, 0.3932, 0.9479, 0.3932, 0.9479, 0.3932, 0.9479, 0.3966, 0.9492, 0.3966, 0.951, 0.5738, 0.9577, 0.5739, 0.9577, 0.5741, 0.9702, 0.574, 0.9702, 0.574, 0.9702, 0.5741, 0.9702, 0.574, 0.9731, 0.574, 0.9731, 0.416, 0.9566, 0.416, 0.9566, 0.414, 0.9585, 0.4132, 0.9585, 0.4132, 0.9585, 0.414, 0.9585, 0.4106, 0.9592, 0.4106, 0.9592, 0.4106, 0.9592, 0.3966, 0.951, 0.3966, 0.9492, 0.4106, 0.9592, 0.9532, 0.501, 0.9541, 0.626, 0.954, 0.6261, 0.9531, 0.501, 0.9542, 0.1393, 0.9532, 0.2686, 0.9531, 0.2686, 0.9541, 0.1393, 0.7918, 0.2482, 0.7918, 0.4558, 0.7917, 0.4558, 0.7917, 0.2482, 0.3667, 0.5959, 0.3591, 0.6746, 0.3375, 0.7384, 0.3051, 0.7775, 0.267, 0.7859, 0.1389, 0.7605, 0.1166, 0.752, 0.09498, 0.7355, 0.0747, 0.7116, 0.05637, 0.6809, 0.04054, 0.6444, 0.02771, 0.6033, 0.01825, 0.5587, 0.01246, 0.512, 0.01051, 0.4647, 0.01052, 0.2556, 0.01248, 0.2091, 0.01827, 0.1647, 0.02773, 0.1239, 0.04058, 0.08783, 0.0564, 0.05766, 0.07474, 0.03428, 0.09503, 0.0184, 0.1166, 0.01051, 0.1389, 0.01085, 0.266, 0.03615, 0.3045, 0.05978, 0.3372, 0.1117, 0.359, 0.1841, 0.3667, 0.2658, 0.9542, 0.1393, 0.9541, 0.1393, 0.9558, 0.1017, 0.956, 0.1018, 0.7707, 0.7278, 0.7705, 0.7279, 0.7675, 0.6879, 0.7677, 0.6878, 0.7677, 0.6878, 0.7675, 0.6879, 0.7655, 0.6235, 0.7657, 0.6234, 0.7657, 0.6234, 0.7655, 0.6235, 0.7648, 0.5446, 0.765, 0.5445, 0.954, 0.6261, 0.9541, 0.626, 0.9557, 0.6628, 0.9556, 0.6629, 0.7705, 0.01051, 0.7707, 0.01052, 0.7677, 0.06149, 0.7675, 0.06148, 0.7675, 0.06148, 0.7677, 0.06149, 0.7656, 0.1332, 0.7655, 0.1332, 0.7655, 0.1332, 0.7656, 0.1332, 0.7649, 0.2147, 0.7648, 0.2147, 0.7649, 0.2147, 0.765, 0.5445, 0.7648, 0.5446, 0.7648, 0.2147, 0.9532, 0.501, 0.9531, 0.501, 0.9533, 0.4788, 0.9534, 0.4788, 0.9534, 0.4788, 0.9533, 0.4788, 0.9541, 0.4567, 0.9542, 0.4567, 0.9542, 0.4567, 0.9541, 0.4567, 0.9556, 0.4354, 0.9557, 0.4354, 0.7936, 0.6831, 0.7935, 0.6831, 0.7929, 0.6578, 0.7931, 0.6578, 0.7931, 0.6578, 0.7929, 0.6578, 0.7925, 0.626, 0.7927, 0.626, 0.7927, 0.626, 0.7925, 0.626, 0.7922, 0.5887, 0.7923, 0.5887, 0.7923, 0.5887, 0.7922, 0.5887, 0.7919, 0.547, 0.7921, 0.547, 0.7921, 0.547, 0.7919, 0.547, 0.7917, 0.5023, 0.7919, 0.5023, 0.7919, 0.5023, 0.7917, 0.5023, 0.7917, 0.4558, 0.7918, 0.4558, 0.9531, 0.2686, 0.9532, 0.2686, 0.9534, 0.2914, 0.9533, 0.2914, 0.9533, 0.2914, 0.9534, 0.2914, 0.9543, 0.3139, 0.9542, 0.3139, 0.9542, 0.3139, 0.9543, 0.3139, 0.956, 0.3356, 0.9558, 0.3356, 0.7935, 0.01051, 0.7936, 0.01052, 0.7931, 0.03882, 0.7929, 0.03882, 0.7929, 0.03882, 0.7931, 0.03882, 0.7927, 0.07318, 0.7925, 0.07318, 0.7925, 0.07318, 0.7927, 0.07318, 0.7923, 0.1125, 0.7922, 0.1125, 0.7922, 0.1125, 0.7923, 0.1125, 0.7921, 0.1557, 0.7919, 0.1557, 0.7919, 0.1557, 0.7921, 0.1557, 0.7919, 0.2014, 0.7917, 0.2014, 0.7917, 0.2014, 0.7919, 0.2014, 0.7918, 0.2482, 0.7917, 0.2482, 0.6441, 0.01051, 0.6822, 0.01892, 0.7146, 0.05798, 0.7362, 0.1217, 0.7438, 0.2005, 0.7438, 0.5305, 0.7361, 0.6122, 0.7143, 0.6846, 0.6816, 0.7366, 0.6431, 0.7602, 0.5162, 0.7855, 0.4939, 0.7858, 0.4722, 0.7779, 0.4519, 0.7621, 0.4336, 0.7387, 0.4178, 0.7085, 0.4049, 0.6725, 0.3955, 0.6317, 0.3897, 0.5873, 0.3877, 0.5407, 0.3877, 0.3316, 0.3896, 0.2843, 0.3954, 0.2377, 0.4049, 0.1931, 0.4177, 0.1519, 0.4335, 0.1155, 0.4518, 0.08481, 0.4721, 0.06087, 0.4937, 0.0444, 0.516, 0.03587, 0.7235, 0.956, 0.7235, 0.9374, 0.7236, 0.935, 0.7236, 0.956, 0.163, 0.9085, 0.1653, 0.8069, 0.1653, 0.8069, 0.1653, 0.9081, 0.1444, 0.9117, 0.139, 0.9105, 0.1365, 0.9048, 0.1366, 0.8956, 0.1341, 0.8852, 0.1276, 0.8418, 0.1285, 0.8308, 0.1305, 0.8241, 0.1331, 0.8234, 0.1445, 0.8106, 0.1653, 0.8069, 0.163, 0.9085, 0.07702, 0.8337, 0.07791, 0.823, 0.07945, 0.8141, 0.08266, 0.8085, 0.08572, 0.8069, 0.1066, 0.8105, 0.1066, 0.9117, 0.0858, 0.9081, 0.07439, 0.8952, 0.07173, 0.8946, 0.06973, 0.885, 0.06892, 0.8769, 0.8537, 0.9592, 0.8536, 0.9388, 0.8537, 0.9388, 0.8538, 0.9592, 0.08572, 0.8069, 0.08572, 0.8069, 0.08266, 0.8085, 0.08028, 0.8081, 0.08028, 0.8081, 0.08266, 0.8085, 0.07945, 0.8141, 0.07779, 0.8138, 0.07779, 0.8138, 0.07945, 0.8141, 0.07791, 0.823, 0.07791, 0.823, 0.07791, 0.823, 0.07791, 0.823, 0.07702, 0.8337, 0.07536, 0.8334, 0.9742, 0.3876, 0.9743, 0.3876, 0.9743, 0.4004, 0.9742, 0.4005, 0.9779, 0.07501, 0.978, 0.075, 0.978, 0.0776, 0.9779, 0.0776, 0.07173, 0.8946, 0.07174, 0.8946, 0.06981, 0.8878, 0.06973, 0.885, 0.2075, 0.9804, 0.2076, 0.9776, 0.2076, 0.9886, 0.2075, 0.9886, 0.06893, 0.8768, 0.07536, 0.8334, 0.07702, 0.8337, 0.06892, 0.8769, 0.6813, 0.9588, 0.6813, 0.9377, 0.6814, 0.935, 0.6814, 0.9589, 0.8529, 0.1206, 0.8555, 0.02935, 0.8555, 0.02935, 0.8555, 0.1227, 0.8328, 0.1052, 0.8269, 0.09868, 0.8242, 0.09095, 0.8244, 0.08258, 0.8216, 0.07046, 0.8146, 0.02404, 0.8156, 0.01479, 0.8177, 0.01051, 0.8206, 0.01257, 0.8329, 0.01202, 0.8555, 0.02935, 0.8529, 0.1206, 0.8005, 0.755, 0.8014, 0.7442, 0.8031, 0.7345, 0.8066, 0.7261, 0.8099, 0.7216, 0.8326, 0.7042, 0.8326, 0.7975, 0.81, 0.8148, 0.7976, 0.8143, 0.7947, 0.8163, 0.7926, 0.8095, 0.7917, 0.8028, 0.6601, 0.96, 0.66, 0.935, 0.6601, 0.935, 0.6602, 0.96, 0.8099, 0.7216, 0.8099, 0.7216, 0.8066, 0.7261, 0.804, 0.7281, 0.804, 0.7281, 0.8066, 0.7261, 0.8031, 0.7345, 0.8013, 0.7359, 0.8013, 0.7359, 0.8031, 0.7345, 0.8014, 0.7442, 0.8015, 0.7443, 0.8015, 0.7443, 0.8014, 0.7442, 0.8005, 0.755, 0.7987, 0.7564, 0.9812, 0.7976, 0.9813, 0.7976, 0.9813, 0.8098, 0.9812, 0.8098, 0.972, 0.9002, 0.9718, 0.9002, 0.9718, 0.8972, 0.972, 0.8972, 0.7947, 0.8163, 0.7948, 0.8163, 0.7927, 0.812, 0.7926, 0.8095, 0.7926, 0.8095, 0.7927, 0.812, 0.7917, 0.8028, 0.7917, 0.8028, 0.7917, 0.8028, 0.7987, 0.7564, 0.8005, 0.755, 0.7917, 0.8028, 0.2921, 0.9572, 0.2921, 0.9184, 0.2922, 0.9134, 0.2922, 0.9572, 0.8839, 0.6579, 0.9321, 0.6544, 0.9321, 0.6544, 0.8839, 0.6629, 0.8839, 0.619, 0.885, 0.6074, 0.8879, 0.6016, 0.8923, 0.6011, 0.8974, 0.5948, 0.9186, 0.5775, 0.9238, 0.5784, 0.9268, 0.582, 0.9269, 0.5875, 0.9321, 0.6106, 0.9321, 0.6544, 0.8839, 0.6579, 0.8974, 0.2083, 0.8923, 0.2055, 0.8879, 0.2015, 0.885, 0.1942, 0.8839, 0.1876, 0.8839, 0.1437, 0.932, 0.1522, 0.932, 0.196, 0.9269, 0.2191, 0.9268, 0.2247, 0.9224, 0.2281, 0.9186, 0.2291, 0.9772, 0.2886, 0.9771, 0.3318, 0.977, 0.3318, 0.9771, 0.2886, 0.8839, 0.1876, 0.8839, 0.1876, 0.885, 0.1942, 0.885, 0.1993, 0.885, 0.1993, 0.885, 0.1942, 0.8879, 0.2015, 0.8879, 0.205, 0.8879, 0.205, 0.8879, 0.2015, 0.8923, 0.2055, 0.8923, 0.2055, 0.8923, 0.2055, 0.8923, 0.2055, 0.8974, 0.2083, 0.8974, 0.2118, 0.977, 0.3318, 0.9771, 0.3318, 0.9772, 0.3554, 0.9771, 0.3554, 0.9771, 0.3554, 0.9772, 0.3554, 0.9772, 0.3609, 0.9771, 0.361, 0.9268, 0.2247, 0.9268, 0.2247, 0.9237, 0.2282, 0.9224, 0.2281, 0.9224, 0.2281, 0.9237, 0.2282, 0.9186, 0.2291, 0.9186, 0.2291, 0.9186, 0.2291, 0.8974, 0.2118, 0.8974, 0.2083, 0.9186, 0.2291, 0.9719, 0.8762, 0.9718, 0.8373, 0.972, 0.8323, 0.972, 0.8762, 0.8839, 0.3306, 0.932, 0.327, 0.932, 0.327, 0.8839, 0.3356, 0.8839, 0.2916, 0.885, 0.28, 0.8879, 0.2742, 0.8923, 0.2737, 0.8974, 0.2674, 0.9186, 0.2501, 0.9237, 0.2511, 0.9268, 0.2546, 0.9269, 0.2602, 0.932, 0.2833, 0.932, 0.327, 0.8839, 0.3306, 0.1999, 0.8715, 0.1947, 0.8688, 0.1903, 0.8647, 0.1874, 0.8575, 0.1864, 0.8508, 0.1864, 0.8069, 0.2345, 0.8154, 0.2345, 0.8592, 0.2293, 0.8823, 0.2292, 0.8879, 0.2249, 0.8913, 0.2211, 0.8923, 0.9772, 0.1951, 0.9771, 0.2384, 0.977, 0.2384, 0.9771, 0.1951, 0.1864, 0.8508, 0.1864, 0.8508, 0.1874, 0.8575, 0.1874, 0.8625, 0.1874, 0.8625, 0.1874, 0.8575, 0.1903, 0.8647, 0.1903, 0.8682, 0.1903, 0.8682, 0.1903, 0.8647, 0.1947, 0.8688, 0.1947, 0.8687, 0.1947, 0.8687, 0.1947, 0.8688, 0.1999, 0.8715, 0.1999, 0.875, 0.977, 0.2384, 0.9771, 0.2384, 0.9772, 0.262, 0.9771, 0.262, 0.9771, 0.262, 0.9772, 0.262, 0.9772, 0.2675, 0.9771, 0.2675, 0.2292, 0.8879, 0.2292, 0.8879, 0.2262, 0.8914, 0.2249, 0.8913, 0.2249, 0.8913, 0.2262, 0.8914, 0.2211, 0.8923, 0.2211, 0.8923, 0.2211, 0.8923, 0.1999, 0.875, 0.1999, 0.8715, 0.2211, 0.8923, 0.7706, 0.7927, 0.7706, 0.7539, 0.7707, 0.7489, 0.7707, 0.7928, 0.8839, 0.437, 0.932, 0.4335, 0.932, 0.4335, 0.8839, 0.442, 0.8839, 0.3981, 0.885, 0.3864, 0.8879, 0.3807, 0.8923, 0.3802, 0.8974, 0.3739, 0.9186, 0.3566, 0.9237, 0.3575, 0.9268, 0.361, 0.9269, 0.3666, 0.932, 0.3897, 0.932, 0.4335, 0.8839, 0.437, 0.8671, 0.8969, 0.862, 0.8942, 0.8576, 0.8901, 0.8547, 0.8829, 0.8536, 0.8763, 0.8536, 0.8323, 0.9017, 0.8408, 0.9017, 0.8846, 0.8966, 0.9077, 0.8965, 0.9133, 0.8921, 0.9167, 0.8883, 0.9177, 0.977, 0.5284, 0.9769, 0.5716, 0.9768, 0.5717, 0.9769, 0.5284, 0.8536, 0.8762, 0.8536, 0.8763, 0.8547, 0.8829, 0.8547, 0.8879, 0.8547, 0.8879, 0.8547, 0.8829, 0.8576, 0.8901, 0.8576, 0.8936, 0.8576, 0.8936, 0.8576, 0.8901, 0.862, 0.8942, 0.862, 0.8942, 0.862, 0.8942, 0.862, 0.8942, 0.8671, 0.8969, 0.8671, 0.9004, 0.9768, 0.5717, 0.9769, 0.5716, 0.977, 0.5952, 0.9769, 0.5952, 0.9769, 0.5952, 0.977, 0.5952, 0.977, 0.6008, 0.9768, 0.6008, 0.8965, 0.9133, 0.8965, 0.9133, 0.8934, 0.9168, 0.8921, 0.9167, 0.8921, 0.9167, 0.8934, 0.9168, 0.8883, 0.9177, 0.8883, 0.9177, 0.8883, 0.9177, 0.8671, 0.9004, 0.8671, 0.8969, 0.8883, 0.9177, 0.9757, 0.9681, 0.9756, 0.9293, 0.9758, 0.9243, 0.9758, 0.9682, 0.8839, 0.5515, 0.9321, 0.5479, 0.9321, 0.5479, 0.8839, 0.5565, 0.8839, 0.5125, 0.885, 0.5009, 0.8879, 0.4952, 0.8923, 0.4946, 0.8974, 0.4883, 0.9186, 0.4711, 0.9238, 0.472, 0.9268, 0.4755, 0.9269, 0.4811, 0.9321, 0.5042, 0.9321, 0.5479, 0.8839, 0.5515, 0.798, 0.902, 0.7928, 0.8992, 0.7884, 0.8952, 0.7855, 0.8879, 0.7845, 0.8813, 0.7845, 0.8374, 0.8326, 0.8459, 0.8326, 0.8897, 0.8274, 0.9127, 0.8273, 0.9183, 0.823, 0.9218, 0.8191, 0.9228, 0.9772, 0.1017, 0.9771, 0.145, 0.977, 0.145, 0.9771, 0.1017, 0.7845, 0.8813, 0.7845, 0.8813, 0.7855, 0.8879, 0.7855, 0.8929, 0.7855, 0.8929, 0.7855, 0.8879, 0.7884, 0.8952, 0.7884, 0.8987, 0.7884, 0.8987, 0.7884, 0.8952, 0.7928, 0.8992, 0.7928, 0.8992, 0.7928, 0.8992, 0.7928, 0.8992, 0.798, 0.902, 0.798, 0.9055, 0.977, 0.145, 0.9771, 0.145, 0.9772, 0.1686, 0.9771, 0.1686, 0.9771, 0.1686, 0.9772, 0.1686, 0.9772, 0.1741, 0.9771, 0.1741, 0.8273, 0.9183, 0.8273, 0.9183, 0.8243, 0.9218, 0.823, 0.9218, 0.823, 0.9218, 0.8243, 0.9218, 0.8191, 0.9228, 0.8191, 0.9228, 0.8191, 0.9228, 0.798, 0.9055, 0.798, 0.902, 0.8191, 0.9228, 0.7845, 0.9644, 0.7845, 0.9462, 0.7846, 0.9438, 0.7846, 0.9644, 0.04553, 0.9134, 0.0479, 0.8119, 0.0479, 0.8119, 0.0479, 0.914, 0.02717, 0.9089, 0.02177, 0.9054, 0.0193, 0.8986, 0.01942, 0.8893, 0.01689, 0.8778, 0.01051, 0.8313, 0.01138, 0.8206, 0.0133, 0.8146, 0.01594, 0.8151, 0.02725, 0.8069, 0.0479, 0.8119, 0.04553, 0.9134, 0.5234, 0.8426, 0.5243, 0.8315, 0.5258, 0.8219, 0.529, 0.8149, 0.532, 0.812, 0.5528, 0.8069, 0.5528, 0.9089, 0.5321, 0.914, 0.5208, 0.9057, 0.5182, 0.9062, 0.5162, 0.8974, 0.5154, 0.8895, 0.6176, 0.935, 0.617, 0.9546, 0.6169, 0.9546, 0.6175, 0.935, 0.532, 0.812, 0.532, 0.812, 0.529, 0.8149, 0.5267, 0.8155, 0.5267, 0.8155, 0.529, 0.8149, 0.5258, 0.8219, 0.5242, 0.8223, 0.5242, 0.8223, 0.5258, 0.8219, 0.5243, 0.8315, 0.5243, 0.8315, 0.5243, 0.8315, 0.5243, 0.8315, 0.5234, 0.8426, 0.5218, 0.8431, 0.6169, 0.9546, 0.617, 0.9546, 0.6176, 0.967, 0.6175, 0.9671, 0.6175, 0.9671, 0.6176, 0.967, 0.6175, 0.9696, 0.6174, 0.9696, 0.5182, 0.9062, 0.5182, 0.9062, 0.5163, 0.9002, 0.5162, 0.8974, 0.2498, 0.9803, 0.2499, 0.9776, 0.2499, 0.9879, 0.2498, 0.9879, 0.5154, 0.8895, 0.5218, 0.8431, 0.5234, 0.8426, 0.5154, 0.8895, 0.9531, 0.4004, 0.9531, 0.3616, 0.9532, 0.3566, 0.9532, 0.4005, 0.912, 0.7846, 0.9602, 0.781, 0.9602, 0.781, 0.912, 0.7896, 0.912, 0.7456, 0.9131, 0.734, 0.916, 0.7283, 0.9204, 0.7277, 0.9255, 0.7215, 0.9467, 0.7042, 0.9519, 0.7051, 0.9549, 0.7086, 0.955, 0.7142, 0.9602, 0.7373, 0.9602, 0.781, 0.912, 0.7846, 0.269, 0.8715, 0.2639, 0.8688, 0.2595, 0.8647, 0.2566, 0.8575, 0.2555, 0.8508, 0.2555, 0.8069, 0.3037, 0.8154, 0.3037, 0.8592, 0.2985, 0.8823, 0.2984, 0.8879, 0.294, 0.8913, 0.2902, 0.8923, 0.9814, 0.7042, 0.9813, 0.7474, 0.9812, 0.7474, 0.9813, 0.7042, 0.2555, 0.8508, 0.2555, 0.8508, 0.2566, 0.8575, 0.2566, 0.8625, 0.2566, 0.8625, 0.2566, 0.8575, 0.2595, 0.8647, 0.2595, 0.8682, 0.2595, 0.8682, 0.2595, 0.8647, 0.2639, 0.8688, 0.2639, 0.8687, 0.2639, 0.8687, 0.2639, 0.8688, 0.269, 0.8715, 0.269, 0.875, 0.9812, 0.7474, 0.9813, 0.7474, 0.9814, 0.771, 0.9813, 0.771, 0.9813, 0.771, 0.9814, 0.771, 0.9814, 0.7765, 0.9813, 0.7766, 0.2984, 0.8879, 0.2984, 0.8879, 0.2954, 0.8914, 0.294, 0.8913, 0.294, 0.8913, 0.2954, 0.8914, 0.2902, 0.8923, 0.2902, 0.8923, 0.2902, 0.8923, 0.269, 0.875, 0.269, 0.8715, 0.2902, 0.8923, 0.8749, 0.9593, 0.8748, 0.9411, 0.875, 0.9388, 0.875, 0.9593, 0.6088, 0.9134, 0.6112, 0.8119, 0.6112, 0.8119, 0.6112, 0.914, 0.5905, 0.9089, 0.5851, 0.9053, 0.5826, 0.8985, 0.5827, 0.8893, 0.5802, 0.8778, 0.5738, 0.8313, 0.5747, 0.8206, 0.5766, 0.8146, 0.5792, 0.8151, 0.5905, 0.8069, 0.6112, 0.8119, 0.6088, 0.9134, 0.8846, 0.0463, 0.8854, 0.03516, 0.887, 0.02552, 0.8902, 0.01853, 0.8932, 0.01561, 0.9139, 0.01051, 0.9139, 0.1126, 0.8933, 0.1176, 0.882, 0.1094, 0.8793, 0.1099, 0.8773, 0.1011, 0.8765, 0.09319, 0.5214, 0.935, 0.5208, 0.9546, 0.5207, 0.9546, 0.5213, 0.935, 0.8932, 0.01561, 0.8932, 0.01561, 0.8902, 0.01853, 0.8878, 0.01914, 0.8878, 0.01914, 0.8902, 0.01853, 0.887, 0.02552, 0.8853, 0.02594, 0.8853, 0.02594, 0.887, 0.02552, 0.8854, 0.03516, 0.8854, 0.03517, 0.8854, 0.03517, 0.8854, 0.03516, 0.8846, 0.0463, 0.8829, 0.04671, 0.5207, 0.9546, 0.5208, 0.9546, 0.5214, 0.9671, 0.5213, 0.9671, 0.5213, 0.9671, 0.5214, 0.9671, 0.5214, 0.9696, 0.5213, 0.9696, 0.8793, 0.1099, 0.8793, 0.1099, 0.8774, 0.1039, 0.8773, 0.1011, 0.2709, 0.9803, 0.271, 0.9776, 0.271, 0.9879, 0.2709, 0.9879, 0.8765, 0.09319, 0.8829, 0.04671, 0.8846, 0.0463, 0.8765, 0.09319, 0.8056, 0.9644, 0.8056, 0.9462, 0.8057, 0.9438, 0.8057, 0.9644, 0.7256, 0.9134, 0.728, 0.8119, 0.728, 0.8119, 0.728, 0.914, 0.7073, 0.9089, 0.7019, 0.9053, 0.6994, 0.8985, 0.6995, 0.8893, 0.697, 0.8778, 0.6906, 0.8313, 0.6915, 0.8206, 0.6934, 0.8146, 0.696, 0.8151, 0.7074, 0.8069, 0.728, 0.8119, 0.7256, 0.9134, 0.8616, 0.74, 0.8625, 0.7288, 0.8641, 0.7192, 0.8672, 0.7122, 0.8703, 0.7093, 0.891, 0.7042, 0.891, 0.8062, 0.8704, 0.8113, 0.859, 0.8031, 0.8564, 0.8035, 0.8544, 0.7948, 0.8536, 0.7869, 0.5432, 0.935, 0.5426, 0.9546, 0.5425, 0.9546, 0.5431, 0.935, 0.8703, 0.7093, 0.8703, 0.7093, 0.8672, 0.7122, 0.8649, 0.7128, 0.8649, 0.7128, 0.8672, 0.7122, 0.8641, 0.7192, 0.8624, 0.7196, 0.8624, 0.7196, 0.8641, 0.7192, 0.8625, 0.7288, 0.8625, 0.7288, 0.8625, 0.7288, 0.8625, 0.7288, 0.8616, 0.74, 0.86, 0.7404, 0.5425, 0.9546, 0.5426, 0.9546, 0.5432, 0.9671, 0.5431, 0.9671, 0.5431, 0.9671, 0.5432, 0.9671, 0.5431, 0.9696, 0.543, 0.9696, 0.8564, 0.8035, 0.8564, 0.8035, 0.8545, 0.7975, 0.8544, 0.7948, 0.2921, 0.981, 0.2922, 0.9782, 0.2922, 0.9885, 0.2921, 0.9885, 0.8536, 0.7868, 0.86, 0.7404, 0.8616, 0.74, 0.8536, 0.7869, 0.9768, 0.6653, 0.9768, 0.6268, 0.9769, 0.6218, 0.9769, 0.6653, 0.8146, 0.6632, 0.8629, 0.6557, 0.8629, 0.6557, 0.8146, 0.6683, 0.8146, 0.6244, 0.8157, 0.6127, 0.8186, 0.6068, 0.823, 0.6059, 0.8282, 0.5992, 0.8494, 0.5802, 0.8546, 0.5807, 0.8576, 0.5839, 0.8577, 0.5895, 0.8629, 0.6121, 0.8629, 0.6557, 0.8146, 0.6632, 0.8282, 0.3184, 0.823, 0.3152, 0.8186, 0.3108, 0.8157, 0.3033, 0.8146, 0.2966, 0.8146, 0.2528, 0.8629, 0.2654, 0.8629, 0.309, 0.8577, 0.3316, 0.8576, 0.3372, 0.8532, 0.3402, 0.8494, 0.3409, 0.7494, 0.8069, 0.7491, 0.8505, 0.749, 0.8505, 0.7493, 0.8069, 0.8146, 0.2966, 0.8146, 0.2966, 0.8157, 0.3033, 0.8157, 0.3083, 0.8157, 0.3083, 0.8157, 0.3033, 0.8186, 0.3108, 0.8186, 0.3143, 0.8186, 0.3143, 0.8186, 0.3108, 0.823, 0.3152, 0.823, 0.3152, 0.823, 0.3152, 0.823, 0.3152, 0.8282, 0.3184, 0.8282, 0.3219, 0.749, 0.8505, 0.7491, 0.8505, 0.7494, 0.8732, 0.7493, 0.8732, 0.7493, 0.8732, 0.7494, 0.8732, 0.7494, 0.8788, 0.7493, 0.8788, 0.8576, 0.3372, 0.8576, 0.3371, 0.8546, 0.3404, 0.8532, 0.3402, 0.8532, 0.3402, 0.8546, 0.3404, 0.8494, 0.3409, 0.8494, 0.3409, 0.8494, 0.3409, 0.8282, 0.3219, 0.8282, 0.3184, 0.8494, 0.3409, 0.9779, 0.05397, 0.9779, 0.01547, 0.978, 0.01051, 0.978, 0.05398, 0.8146, 0.5541, 0.8629, 0.5466, 0.8629, 0.5466, 0.8146, 0.5591, 0.8146, 0.5153, 0.8157, 0.5036, 0.8186, 0.4977, 0.823, 0.4968, 0.8282, 0.4901, 0.8494, 0.4711, 0.8546, 0.4716, 0.8576, 0.4748, 0.8577, 0.4804, 0.8629, 0.503, 0.8629, 0.5466, 0.8146, 0.5541, 0.8282, 0.2093, 0.823, 0.2061, 0.8186, 0.2017, 0.8157, 0.1942, 0.8146, 0.1875, 0.8146, 0.1437, 0.8629, 0.1562, 0.8629, 0.1999, 0.8577, 0.2225, 0.8576, 0.228, 0.8532, 0.2311, 0.8494, 0.2318, 0.9772, 0.4354, 0.9769, 0.479, 0.9768, 0.479, 0.9771, 0.4354, 0.8146, 0.1875, 0.8146, 0.1875, 0.8157, 0.1942, 0.8157, 0.1992, 0.8157, 0.1992, 0.8157, 0.1942, 0.8186, 0.2017, 0.8186, 0.2052, 0.8186, 0.2052, 0.8186, 0.2017, 0.823, 0.2061, 0.823, 0.2061, 0.823, 0.2061, 0.823, 0.2061, 0.8282, 0.2093, 0.8282, 0.2128, 0.9768, 0.479, 0.9769, 0.479, 0.9772, 0.5018, 0.9771, 0.5018, 0.9771, 0.5018, 0.9772, 0.5018, 0.9772, 0.5073, 0.977, 0.5074, 0.8576, 0.228, 0.8576, 0.228, 0.8546, 0.2313, 0.8532, 0.2311, 0.8532, 0.2311, 0.8546, 0.2313, 0.8494, 0.2318, 0.8494, 0.2318, 0.8494, 0.2318, 0.8282, 0.2128, 0.8282, 0.2093, 0.8494, 0.2318, 0.457, 0.9784, 0.457, 0.9399, 0.4571, 0.935, 0.4571, 0.9785, 0.3877, 0.8899, 0.4359, 0.8824, 0.4359, 0.8824, 0.3877, 0.8949, 0.3877, 0.8511, 0.3887, 0.8394, 0.3917, 0.8335, 0.396, 0.8326, 0.4012, 0.8259, 0.4225, 0.8069, 0.4276, 0.8074, 0.4307, 0.8106, 0.4308, 0.8162, 0.4359, 0.8387, 0.4359, 0.8824, 0.3877, 0.8899, 0.8282, 0.4275, 0.823, 0.4243, 0.8186, 0.4199, 0.8157, 0.4124, 0.8146, 0.4058, 0.8146, 0.3619, 0.8629, 0.3745, 0.8629, 0.4181, 0.8577, 0.4407, 0.8576, 0.4463, 0.8532, 0.4493, 0.8494, 0.45, 0.7494, 0.8998, 0.7491, 0.9434, 0.749, 0.9435, 0.7493, 0.8998, 0.8146, 0.4058, 0.8146, 0.4058, 0.8157, 0.4124, 0.8157, 0.4174, 0.8157, 0.4174, 0.8157, 0.4124, 0.8186, 0.4199, 0.8186, 0.4234, 0.8186, 0.4234, 0.8186, 0.4199, 0.823, 0.4243, 0.823, 0.4243, 0.823, 0.4243, 0.823, 0.4243, 0.8282, 0.4275, 0.8282, 0.431, 0.749, 0.9435, 0.7491, 0.9434, 0.7494, 0.9662, 0.7493, 0.9662, 0.7493, 0.9662, 0.7494, 0.9662, 0.7494, 0.9718, 0.7493, 0.9718, 0.8576, 0.4463, 0.8576, 0.4463, 0.8546, 0.4495, 0.8532, 0.4493, 0.8532, 0.4493, 0.8546, 0.4495, 0.8494, 0.45, 0.8494, 0.45, 0.8494, 0.45, 0.8282, 0.431, 0.8282, 0.4275, 0.8494, 0.45, 0.01052, 0.9576, 0.01051, 0.9376, 0.01058, 0.935, 0.01058, 0.9576, 0.9228, 0.9649, 0.9546, 0.9649, 0.9546, 0.9649, 0.9228, 0.9675, 0.9228, 0.9446, 0.9235, 0.9386, 0.9254, 0.9357, 0.9283, 0.9356, 0.9317, 0.9325, 0.9457, 0.9243, 0.9491, 0.925, 0.9511, 0.9269, 0.9512, 0.9299, 0.9546, 0.9421, 0.9546, 0.9649, 0.9228, 0.9649, 0.1953, 0.9466, 0.1919, 0.9453, 0.189, 0.9434, 0.1871, 0.9397, 0.1864, 0.9363, 0.1864, 0.9134, 0.2182, 0.916, 0.2182, 0.9388, 0.2148, 0.951, 0.2147, 0.954, 0.2118, 0.9559, 0.2093, 0.9566, 0.4784, 0.935, 0.4782, 0.9577, 0.4781, 0.9577, 0.4783, 0.935, 0.1864, 0.9363, 0.1864, 0.9363, 0.1871, 0.9397, 0.1871, 0.9423, 0.1871, 0.9423, 0.1871, 0.9397, 0.189, 0.9434, 0.189, 0.9452, 0.189, 0.9452, 0.189, 0.9434, 0.1919, 0.9453, 0.1919, 0.9453, 0.1919, 0.9453, 0.1919, 0.9453, 0.1953, 0.9466, 0.1953, 0.9484, 0.4781, 0.9577, 0.4782, 0.9577, 0.4784, 0.9702, 0.4783, 0.9702, 0.4783, 0.9702, 0.4784, 0.9702, 0.4784, 0.9731, 0.4783, 0.9731, 0.2147, 0.954, 0.2147, 0.9539, 0.2127, 0.9559, 0.2118, 0.9559, 0.2118, 0.9559, 0.2127, 0.9559, 0.2093, 0.9566, 0.2093, 0.9566, 0.2093, 0.9566, 0.1953, 0.9484, 0.1953, 0.9466, 0.2093, 0.9566, 0.896, 0.9593, 0.896, 0.9411, 0.8961, 0.9388, 0.8961, 0.9593, 0.6672, 0.9134, 0.6696, 0.8119, 0.6696, 0.8119, 0.6696, 0.914, 0.6489, 0.9089, 0.6435, 0.9053, 0.641, 0.8985, 0.6411, 0.8893, 0.6386, 0.8778, 0.6322, 0.8313, 0.6331, 0.8206, 0.635, 0.8146, 0.6376, 0.8151, 0.6489, 0.8069, 0.6696, 0.8119, 0.6672, 0.9134, 0.465, 0.8426, 0.4659, 0.8315, 0.4674, 0.8219, 0.4706, 0.8149, 0.4736, 0.812, 0.4944, 0.8069, 0.4944, 0.9089, 0.4737, 0.914, 0.4624, 0.9057, 0.4598, 0.9062, 0.4578, 0.8974, 0.457, 0.8895, 0.5958, 0.935, 0.5952, 0.9546, 0.5951, 0.9546, 0.5957, 0.935, 0.4736, 0.812, 0.4736, 0.812, 0.4706, 0.8149, 0.4682, 0.8155, 0.4682, 0.8155, 0.4706, 0.8149, 0.4674, 0.8219, 0.4658, 0.8223, 0.4658, 0.8223, 0.4674, 0.8219, 0.4659, 0.8315, 0.4659, 0.8315, 0.4659, 0.8315, 0.4659, 0.8315, 0.465, 0.8426, 0.4634, 0.8431, 0.5951, 0.9546, 0.5952, 0.9546, 0.5958, 0.967, 0.5957, 0.9671, 0.5957, 0.9671, 0.5958, 0.967, 0.5958, 0.9696, 0.5957, 0.9696, 0.4598, 0.9062, 0.4598, 0.9062, 0.4578, 0.9002, 0.4578, 0.8974, 0.2286, 0.9803, 0.2287, 0.9776, 0.2287, 0.9879, 0.2286, 0.9879, 0.457, 0.8895, 0.4634, 0.8431, 0.465, 0.8426, 0.457, 0.8895])
me_plane_007.materials.append(mat_material_003)
me_plane_007.materials.append(mat_material_001)
me_plane_007.use_remesh_fix_poles = True
me_plane_007.use_remesh_preserve_attributes = False
me_plane_007.use_mirror_vertex_groups = False
me_plane_007.update()

# ---- objects
ob_light = bpy.data.objects.new('Light', light_light)
ob_camera = bpy.data.objects.new('Camera', cam_camera)
ob_plane_007 = bpy.data.objects.new('Plane.007', me_plane_007)

# ---- transforms, parenting, visibility, modifiers, constraints
ob_light.location = (4.076, 1.005, 5.904)
ob_light.rotation_euler = (0.6503, 0.05522, 1.866)
ob_light.lock_rotations_4d = False
ob_light.empty_display_type = 'ARROWS'
ob_light.color = (0.0, 0.0, 0.0, 0.0)
ob_light.lineart.crease_threshold = 0.0
ob_camera.location = (7.359, -6.926, 4.958)
ob_camera.rotation_euler = (1.109, 0.0, 0.8149)
ob_camera.lock_rotations_4d = False
ob_camera.empty_display_type = 'ARROWS'
ob_camera.color = (0.0, 0.0, 0.0, 0.0)
ob_camera.display_type = 'WIRE'
ob_camera.lineart.crease_threshold = 0.0
ob_plane_007.location = (5.673, -11.4, -0.9007)
ob_plane_007.rotation_euler = (0.0, -0.0, 1.45)
ob_plane_007.scale = (2.769, 5.887, -67.25)
ob_plane_007.lineart.crease_threshold = 0.0

# ---- collection membership
col_collection.objects.link(ob_light)
col_collection.objects.link(ob_camera)
col_collection.objects.link(ob_plane_007)

# ---- scene / render settings (as saved in the file)
scene.camera = ob_camera
scene.frame_start = 1; scene.frame_end = 250; scene.frame_set(1)
scene.render.engine = 'BLENDER_EEVEE_NEXT'
scene.cycles.use_denoising = False
scene.cycles.samples = 128
scene.cycles.sampling_pattern = 'TABULATED_SOBOL'
scene.cycles.use_adaptive_sampling = False
scene.cycles.use_light_tree = False
scene.view_settings.view_transform = 'Filmic'
bpy.context.view_layer.update()

